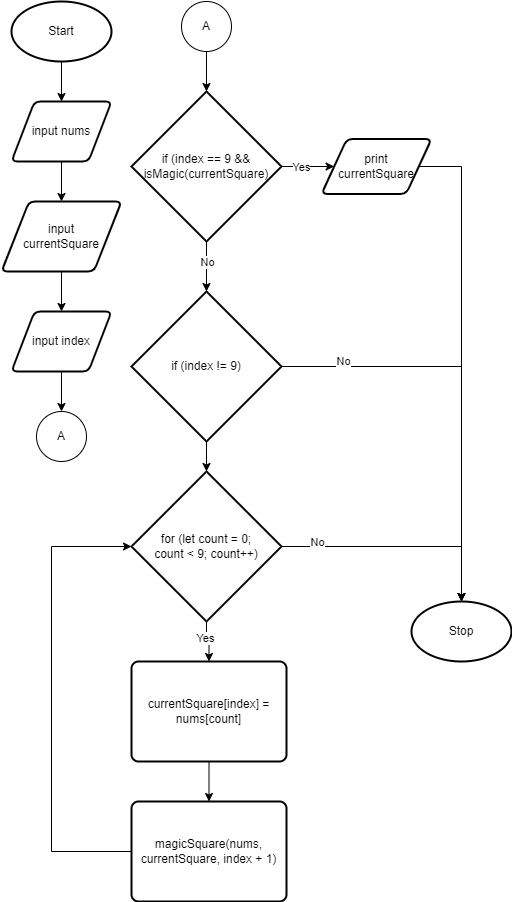

The diagram above was exported from draw.io. Its source (the exported page's mxGraphModel, read from the mxfile embedded in the PNG):
<mxGraphModel dx="990" dy="506" grid="1" gridSize="10" guides="1" tooltips="1" connect="1" arrows="1" fold="1" page="1" pageScale="1" pageWidth="827" pageHeight="1169" math="0" shadow="0">
  <root>
    <mxCell id="0" />
    <mxCell id="1" parent="0" />
    <mxCell id="7" style="edgeStyle=none;html=1;exitX=0.5;exitY=1;exitDx=0;exitDy=0;exitPerimeter=0;entryX=0.5;entryY=0;entryDx=0;entryDy=0;" edge="1" parent="1" source="2" target="3">
      <mxGeometry relative="1" as="geometry" />
    </mxCell>
    <mxCell id="2" value="Start" style="strokeWidth=2;html=1;shape=mxgraph.flowchart.start_1;whiteSpace=wrap;" vertex="1" parent="1">
      <mxGeometry x="80" y="40" width="100" height="60" as="geometry" />
    </mxCell>
    <mxCell id="8" style="edgeStyle=none;html=1;exitX=0.5;exitY=1;exitDx=0;exitDy=0;" edge="1" parent="1" source="3" target="4">
      <mxGeometry relative="1" as="geometry" />
    </mxCell>
    <mxCell id="3" value="input nums" style="shape=parallelogram;html=1;strokeWidth=2;perimeter=parallelogramPerimeter;whiteSpace=wrap;rounded=1;arcSize=12;size=0.23;" vertex="1" parent="1">
      <mxGeometry x="80" y="140" width="100" height="60" as="geometry" />
    </mxCell>
    <mxCell id="9" style="edgeStyle=none;html=1;exitX=0.5;exitY=1;exitDx=0;exitDy=0;entryX=0.5;entryY=0;entryDx=0;entryDy=0;" edge="1" parent="1" source="4" target="5">
      <mxGeometry relative="1" as="geometry" />
    </mxCell>
    <mxCell id="4" value="input &lt;br&gt;currentSquare" style="shape=parallelogram;html=1;strokeWidth=2;perimeter=parallelogramPerimeter;whiteSpace=wrap;rounded=1;arcSize=12;size=0.23;" vertex="1" parent="1">
      <mxGeometry x="70" y="240" width="120" height="70" as="geometry" />
    </mxCell>
    <mxCell id="11" style="edgeStyle=none;html=1;exitX=0.5;exitY=1;exitDx=0;exitDy=0;" edge="1" parent="1" source="5" target="10">
      <mxGeometry relative="1" as="geometry" />
    </mxCell>
    <mxCell id="5" value="input index" style="shape=parallelogram;html=1;strokeWidth=2;perimeter=parallelogramPerimeter;whiteSpace=wrap;rounded=1;arcSize=12;size=0.23;" vertex="1" parent="1">
      <mxGeometry x="80" y="350" width="100" height="60" as="geometry" />
    </mxCell>
    <mxCell id="10" value="A" style="ellipse;whiteSpace=wrap;html=1;aspect=fixed;" vertex="1" parent="1">
      <mxGeometry x="105" y="450" width="50" height="50" as="geometry" />
    </mxCell>
    <mxCell id="14" style="edgeStyle=none;html=1;exitX=0.5;exitY=1;exitDx=0;exitDy=0;" edge="1" parent="1" source="12" target="13">
      <mxGeometry relative="1" as="geometry" />
    </mxCell>
    <mxCell id="12" value="A" style="ellipse;whiteSpace=wrap;html=1;aspect=fixed;" vertex="1" parent="1">
      <mxGeometry x="250" y="40" width="50" height="50" as="geometry" />
    </mxCell>
    <mxCell id="16" style="edgeStyle=orthogonalEdgeStyle;html=1;exitX=1;exitY=0.5;exitDx=0;exitDy=0;exitPerimeter=0;entryX=0;entryY=0.5;entryDx=0;entryDy=0;rounded=0;" edge="1" parent="1" source="13" target="15">
      <mxGeometry relative="1" as="geometry" />
    </mxCell>
    <mxCell id="19" value="Yes" style="edgeLabel;html=1;align=center;verticalAlign=middle;resizable=0;points=[];" vertex="1" connectable="0" parent="16">
      <mxGeometry x="-0.2602" relative="1" as="geometry">
        <mxPoint as="offset" />
      </mxGeometry>
    </mxCell>
    <mxCell id="18" style="edgeStyle=orthogonalEdgeStyle;rounded=0;html=1;exitX=0.5;exitY=1;exitDx=0;exitDy=0;exitPerimeter=0;entryX=0.5;entryY=0;entryDx=0;entryDy=0;entryPerimeter=0;" edge="1" parent="1" source="13" target="17">
      <mxGeometry relative="1" as="geometry" />
    </mxCell>
    <mxCell id="20" value="No" style="edgeLabel;html=1;align=center;verticalAlign=middle;resizable=0;points=[];" vertex="1" connectable="0" parent="18">
      <mxGeometry x="-0.2133" relative="1" as="geometry">
        <mxPoint as="offset" />
      </mxGeometry>
    </mxCell>
    <mxCell id="13" value="if (index == 9 &amp;amp;&amp;amp; isMagic(currentSquare)" style="strokeWidth=2;html=1;shape=mxgraph.flowchart.decision;whiteSpace=wrap;" vertex="1" parent="1">
      <mxGeometry x="200" y="130" width="150" height="150" as="geometry" />
    </mxCell>
    <mxCell id="35" style="edgeStyle=orthogonalEdgeStyle;rounded=0;html=1;exitX=1;exitY=0.5;exitDx=0;exitDy=0;entryX=0.5;entryY=0;entryDx=0;entryDy=0;entryPerimeter=0;" edge="1" parent="1" source="15" target="34">
      <mxGeometry relative="1" as="geometry">
        <Array as="points">
          <mxPoint x="530" y="205" />
        </Array>
      </mxGeometry>
    </mxCell>
    <mxCell id="15" value="print&lt;br&gt;currentSquare" style="shape=parallelogram;html=1;strokeWidth=2;perimeter=parallelogramPerimeter;whiteSpace=wrap;rounded=1;arcSize=12;size=0.23;" vertex="1" parent="1">
      <mxGeometry x="390" y="177.5" width="110" height="55" as="geometry" />
    </mxCell>
    <mxCell id="33" style="edgeStyle=orthogonalEdgeStyle;rounded=0;html=1;exitX=0.5;exitY=1;exitDx=0;exitDy=0;exitPerimeter=0;entryX=0.5;entryY=0;entryDx=0;entryDy=0;entryPerimeter=0;" edge="1" parent="1" source="17" target="21">
      <mxGeometry relative="1" as="geometry" />
    </mxCell>
    <mxCell id="37" style="edgeStyle=orthogonalEdgeStyle;rounded=0;html=1;exitX=1;exitY=0.5;exitDx=0;exitDy=0;exitPerimeter=0;entryX=0.5;entryY=0;entryDx=0;entryDy=0;entryPerimeter=0;" edge="1" parent="1" source="17" target="34">
      <mxGeometry relative="1" as="geometry" />
    </mxCell>
    <mxCell id="39" value="No" style="edgeLabel;html=1;align=center;verticalAlign=middle;resizable=0;points=[];" vertex="1" connectable="0" parent="37">
      <mxGeometry x="-0.7041" y="6" relative="1" as="geometry">
        <mxPoint as="offset" />
      </mxGeometry>
    </mxCell>
    <mxCell id="17" value="if (index != 9)" style="strokeWidth=2;html=1;shape=mxgraph.flowchart.decision;whiteSpace=wrap;" vertex="1" parent="1">
      <mxGeometry x="200" y="330" width="150" height="150" as="geometry" />
    </mxCell>
    <mxCell id="25" style="edgeStyle=orthogonalEdgeStyle;rounded=0;html=1;exitX=0.5;exitY=1;exitDx=0;exitDy=0;exitPerimeter=0;entryX=0.5;entryY=0;entryDx=0;entryDy=0;" edge="1" parent="1" source="21" target="24">
      <mxGeometry relative="1" as="geometry" />
    </mxCell>
    <mxCell id="31" value="Yes" style="edgeLabel;html=1;align=center;verticalAlign=middle;resizable=0;points=[];" vertex="1" connectable="0" parent="25">
      <mxGeometry x="-0.2427" y="-2" relative="1" as="geometry">
        <mxPoint as="offset" />
      </mxGeometry>
    </mxCell>
    <mxCell id="36" style="edgeStyle=orthogonalEdgeStyle;rounded=0;html=1;exitX=1;exitY=0.5;exitDx=0;exitDy=0;exitPerimeter=0;entryX=0.5;entryY=0;entryDx=0;entryDy=0;entryPerimeter=0;" edge="1" parent="1" source="21" target="34">
      <mxGeometry relative="1" as="geometry" />
    </mxCell>
    <mxCell id="38" value="No" style="edgeLabel;html=1;align=center;verticalAlign=middle;resizable=0;points=[];" vertex="1" connectable="0" parent="36">
      <mxGeometry x="-0.6987" y="5" relative="1" as="geometry">
        <mxPoint as="offset" />
      </mxGeometry>
    </mxCell>
    <mxCell id="21" value="for (let count = 0; &lt;br&gt;count &amp;lt; 9; count++)" style="strokeWidth=2;html=1;shape=mxgraph.flowchart.decision;whiteSpace=wrap;" vertex="1" parent="1">
      <mxGeometry x="200" y="510" width="150" height="150" as="geometry" />
    </mxCell>
    <mxCell id="29" style="edgeStyle=orthogonalEdgeStyle;rounded=0;html=1;exitX=0.5;exitY=1;exitDx=0;exitDy=0;entryX=0.5;entryY=0;entryDx=0;entryDy=0;" edge="1" parent="1" source="24" target="26">
      <mxGeometry relative="1" as="geometry" />
    </mxCell>
    <mxCell id="24" value="currentSquare[index] = nums[count]" style="rounded=1;whiteSpace=wrap;html=1;absoluteArcSize=1;arcSize=14;strokeWidth=2;" vertex="1" parent="1">
      <mxGeometry x="200" y="700" width="155" height="100" as="geometry" />
    </mxCell>
    <mxCell id="30" style="edgeStyle=orthogonalEdgeStyle;rounded=0;html=1;exitX=0;exitY=0.5;exitDx=0;exitDy=0;entryX=0;entryY=0.5;entryDx=0;entryDy=0;entryPerimeter=0;" edge="1" parent="1" source="26" target="21">
      <mxGeometry relative="1" as="geometry">
        <Array as="points">
          <mxPoint x="120" y="890" />
          <mxPoint x="120" y="585" />
        </Array>
      </mxGeometry>
    </mxCell>
    <mxCell id="26" value="magicSquare(nums, currentSquare, index + 1)" style="rounded=1;whiteSpace=wrap;html=1;absoluteArcSize=1;arcSize=14;strokeWidth=2;" vertex="1" parent="1">
      <mxGeometry x="200" y="840" width="155" height="100" as="geometry" />
    </mxCell>
    <mxCell id="34" value="Stop" style="strokeWidth=2;html=1;shape=mxgraph.flowchart.start_1;whiteSpace=wrap;" vertex="1" parent="1">
      <mxGeometry x="480" y="640" width="100" height="60" as="geometry" />
    </mxCell>
  </root>
</mxGraphModel>